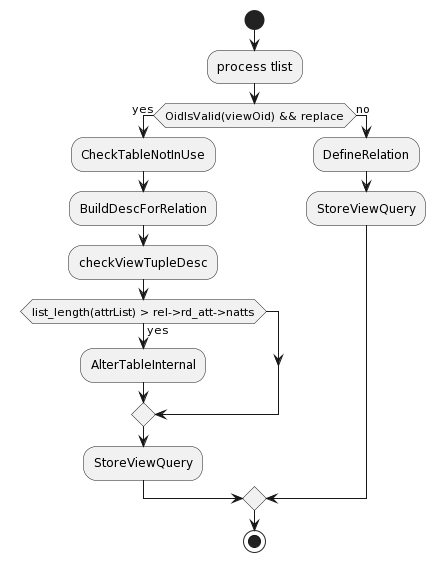

The diagram above was rendered by PlantUML. Its source (embedded in the PNG):
@startuml
start
:process tlist;

if (OidIsValid(viewOid) && replace) then (yes)
    :CheckTableNotInUse;
    :BuildDescForRelation;
    :checkViewTupleDesc;
    if (list_length(attrList) > rel->rd_att->natts) then (yes)
        :AlterTableInternal;
    endif
    :StoreViewQuery;
else (no)
    :DefineRelation;
    :StoreViewQuery;
endif

stop
@enduml